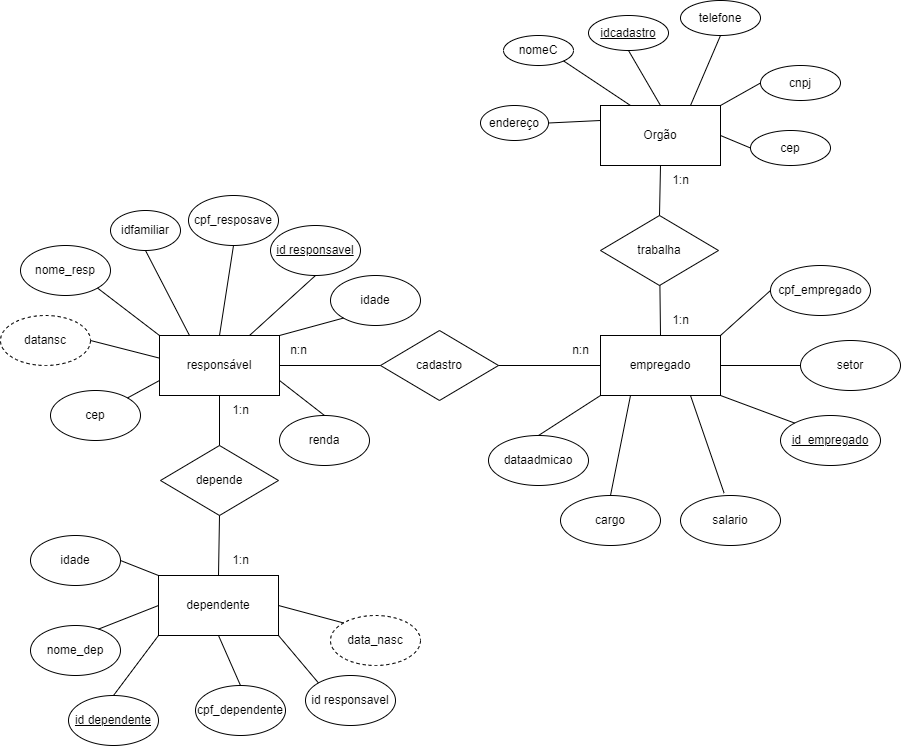

The diagram above was exported from draw.io. Its source (the exported page's mxGraphModel, read from the mxfile embedded in the PNG):
<mxGraphModel dx="1424" dy="884" grid="1" gridSize="10" guides="1" tooltips="1" connect="1" arrows="1" fold="1" page="1" pageScale="1" pageWidth="2339" pageHeight="3300" math="0" shadow="0">
  <root>
    <mxCell id="0" />
    <mxCell id="1" parent="0" />
    <mxCell id="alnANUV4dh7vADVTAcws-23" value="empregado" style="rounded=0;whiteSpace=wrap;html=1;" parent="1" vertex="1">
      <mxGeometry x="1420" y="700" width="120" height="60" as="geometry" />
    </mxCell>
    <mxCell id="alnANUV4dh7vADVTAcws-24" value="cadastro" style="rhombus;whiteSpace=wrap;html=1;" parent="1" vertex="1">
      <mxGeometry x="1200" y="695" width="118" height="70" as="geometry" />
    </mxCell>
    <mxCell id="alnANUV4dh7vADVTAcws-25" value="Orgão" style="rounded=0;whiteSpace=wrap;html=1;" parent="1" vertex="1">
      <mxGeometry x="1420" y="470" width="120" height="60" as="geometry" />
    </mxCell>
    <mxCell id="alnANUV4dh7vADVTAcws-27" value="responsável" style="rounded=0;whiteSpace=wrap;html=1;" parent="1" vertex="1">
      <mxGeometry x="979" y="700" width="120" height="60" as="geometry" />
    </mxCell>
    <mxCell id="alnANUV4dh7vADVTAcws-28" value="dependente" style="rounded=0;whiteSpace=wrap;html=1;" parent="1" vertex="1">
      <mxGeometry x="978" y="940" width="120" height="60" as="geometry" />
    </mxCell>
    <mxCell id="alnANUV4dh7vADVTAcws-30" value="trabalha" style="rhombus;whiteSpace=wrap;html=1;" parent="1" vertex="1">
      <mxGeometry x="1420" y="580" width="118" height="70" as="geometry" />
    </mxCell>
    <mxCell id="alnANUV4dh7vADVTAcws-31" value="" style="endArrow=none;html=1;rounded=0;entryX=0;entryY=0.5;entryDx=0;entryDy=0;exitX=1;exitY=0.5;exitDx=0;exitDy=0;" parent="1" source="alnANUV4dh7vADVTAcws-27" target="alnANUV4dh7vADVTAcws-24" edge="1">
      <mxGeometry width="50" height="50" relative="1" as="geometry">
        <mxPoint x="1130" y="730" as="sourcePoint" />
        <mxPoint x="1540" y="780" as="targetPoint" />
      </mxGeometry>
    </mxCell>
    <mxCell id="alnANUV4dh7vADVTAcws-33" value="depende" style="rhombus;whiteSpace=wrap;html=1;" parent="1" vertex="1">
      <mxGeometry x="980" y="810" width="118" height="70" as="geometry" />
    </mxCell>
    <mxCell id="alnANUV4dh7vADVTAcws-34" value="" style="endArrow=none;html=1;rounded=0;exitX=0.5;exitY=1;exitDx=0;exitDy=0;entryX=0.5;entryY=0;entryDx=0;entryDy=0;" parent="1" source="alnANUV4dh7vADVTAcws-27" target="alnANUV4dh7vADVTAcws-33" edge="1">
      <mxGeometry width="50" height="50" relative="1" as="geometry">
        <mxPoint x="1490" y="830" as="sourcePoint" />
        <mxPoint x="1540" y="780" as="targetPoint" />
      </mxGeometry>
    </mxCell>
    <mxCell id="alnANUV4dh7vADVTAcws-35" value="" style="endArrow=none;html=1;rounded=0;exitX=0.5;exitY=1;exitDx=0;exitDy=0;entryX=0.5;entryY=0;entryDx=0;entryDy=0;" parent="1" source="alnANUV4dh7vADVTAcws-33" target="alnANUV4dh7vADVTAcws-28" edge="1">
      <mxGeometry width="50" height="50" relative="1" as="geometry">
        <mxPoint x="1190" y="720" as="sourcePoint" />
        <mxPoint x="1240" y="670" as="targetPoint" />
      </mxGeometry>
    </mxCell>
    <mxCell id="alnANUV4dh7vADVTAcws-38" value="" style="endArrow=none;html=1;rounded=0;entryX=0.5;entryY=1;entryDx=0;entryDy=0;exitX=0.5;exitY=0;exitDx=0;exitDy=0;" parent="1" source="alnANUV4dh7vADVTAcws-30" target="alnANUV4dh7vADVTAcws-25" edge="1">
      <mxGeometry width="50" height="50" relative="1" as="geometry">
        <mxPoint x="1490" y="630" as="sourcePoint" />
        <mxPoint x="1540" y="780" as="targetPoint" />
      </mxGeometry>
    </mxCell>
    <mxCell id="alnANUV4dh7vADVTAcws-39" value="" style="endArrow=none;html=1;rounded=0;startArrow=none;exitX=0.5;exitY=0;exitDx=0;exitDy=0;" parent="1" source="alnANUV4dh7vADVTAcws-23" target="alnANUV4dh7vADVTAcws-30" edge="1">
      <mxGeometry width="50" height="50" relative="1" as="geometry">
        <mxPoint x="1630" y="680" as="sourcePoint" />
        <mxPoint x="1540" y="780" as="targetPoint" />
      </mxGeometry>
    </mxCell>
    <mxCell id="alnANUV4dh7vADVTAcws-42" value="" style="endArrow=none;html=1;rounded=0;entryX=1;entryY=0.5;entryDx=0;entryDy=0;exitX=0;exitY=0.5;exitDx=0;exitDy=0;" parent="1" source="alnANUV4dh7vADVTAcws-23" target="alnANUV4dh7vADVTAcws-24" edge="1">
      <mxGeometry width="50" height="50" relative="1" as="geometry">
        <mxPoint x="1270" y="930" as="sourcePoint" />
        <mxPoint x="1320" y="880" as="targetPoint" />
      </mxGeometry>
    </mxCell>
    <mxCell id="alnANUV4dh7vADVTAcws-49" value="1:n" style="text;html=1;align=center;verticalAlign=middle;resizable=0;points=[];autosize=1;strokeColor=none;fillColor=none;" parent="1" vertex="1">
      <mxGeometry x="1040" y="760" width="40" height="30" as="geometry" />
    </mxCell>
    <mxCell id="alnANUV4dh7vADVTAcws-50" value="1:n" style="text;html=1;align=center;verticalAlign=middle;resizable=0;points=[];autosize=1;strokeColor=none;fillColor=none;" parent="1" vertex="1">
      <mxGeometry x="1040" y="910" width="40" height="30" as="geometry" />
    </mxCell>
    <mxCell id="alnANUV4dh7vADVTAcws-51" value="n:n" style="text;html=1;align=center;verticalAlign=middle;resizable=0;points=[];autosize=1;strokeColor=none;fillColor=none;" parent="1" vertex="1">
      <mxGeometry x="1098" y="700" width="40" height="30" as="geometry" />
    </mxCell>
    <mxCell id="alnANUV4dh7vADVTAcws-53" value="n:n" style="text;html=1;align=center;verticalAlign=middle;resizable=0;points=[];autosize=1;strokeColor=none;fillColor=none;" parent="1" vertex="1">
      <mxGeometry x="1380" y="700" width="40" height="30" as="geometry" />
    </mxCell>
    <mxCell id="alnANUV4dh7vADVTAcws-54" value="1:n" style="text;html=1;align=center;verticalAlign=middle;resizable=0;points=[];autosize=1;strokeColor=none;fillColor=none;" parent="1" vertex="1">
      <mxGeometry x="1480" y="530" width="40" height="30" as="geometry" />
    </mxCell>
    <mxCell id="alnANUV4dh7vADVTAcws-55" value="1:n" style="text;html=1;align=center;verticalAlign=middle;resizable=0;points=[];autosize=1;strokeColor=none;fillColor=none;" parent="1" vertex="1">
      <mxGeometry x="1480" y="670" width="40" height="30" as="geometry" />
    </mxCell>
    <mxCell id="alnANUV4dh7vADVTAcws-71" value="nomeC" style="ellipse;whiteSpace=wrap;html=1;" parent="1" vertex="1">
      <mxGeometry x="1323" y="400" width="70" height="30" as="geometry" />
    </mxCell>
    <mxCell id="alnANUV4dh7vADVTAcws-72" value="&lt;u&gt;idcadastro&lt;/u&gt;" style="ellipse;whiteSpace=wrap;html=1;" parent="1" vertex="1">
      <mxGeometry x="1408" y="380" width="80" height="35" as="geometry" />
    </mxCell>
    <mxCell id="alnANUV4dh7vADVTAcws-73" value="cpf_empregado" style="ellipse;whiteSpace=wrap;html=1;" parent="1" vertex="1">
      <mxGeometry x="1590" y="630" width="100" height="50" as="geometry" />
    </mxCell>
    <mxCell id="alnANUV4dh7vADVTAcws-74" value="&lt;u&gt;id_empregado&lt;/u&gt;" style="ellipse;whiteSpace=wrap;html=1;" parent="1" vertex="1">
      <mxGeometry x="1600" y="780" width="100" height="50" as="geometry" />
    </mxCell>
    <mxCell id="alnANUV4dh7vADVTAcws-76" value="idfamiliar" style="ellipse;whiteSpace=wrap;html=1;" parent="1" vertex="1">
      <mxGeometry x="930" y="575" width="70" height="40" as="geometry" />
    </mxCell>
    <mxCell id="alnANUV4dh7vADVTAcws-78" value="&lt;u&gt;id responsavel&lt;/u&gt;" style="ellipse;whiteSpace=wrap;html=1;" parent="1" vertex="1">
      <mxGeometry x="1090" y="590" width="90" height="50" as="geometry" />
    </mxCell>
    <mxCell id="alnANUV4dh7vADVTAcws-79" value="id responsavel" style="ellipse;whiteSpace=wrap;html=1;" parent="1" vertex="1">
      <mxGeometry x="1125" y="1040" width="90" height="50" as="geometry" />
    </mxCell>
    <mxCell id="alnANUV4dh7vADVTAcws-80" value="&lt;u&gt;id dependente&lt;/u&gt;" style="ellipse;whiteSpace=wrap;html=1;" parent="1" vertex="1">
      <mxGeometry x="888" y="1060" width="90" height="50" as="geometry" />
    </mxCell>
    <mxCell id="alnANUV4dh7vADVTAcws-81" value="" style="endArrow=none;html=1;rounded=0;entryX=1;entryY=1;entryDx=0;entryDy=0;exitX=0;exitY=0;exitDx=0;exitDy=0;" parent="1" source="alnANUV4dh7vADVTAcws-79" target="alnANUV4dh7vADVTAcws-28" edge="1">
      <mxGeometry width="50" height="50" relative="1" as="geometry">
        <mxPoint x="1270" y="890" as="sourcePoint" />
        <mxPoint x="1320" y="840" as="targetPoint" />
      </mxGeometry>
    </mxCell>
    <mxCell id="alnANUV4dh7vADVTAcws-82" value="" style="endArrow=none;html=1;rounded=0;entryX=0;entryY=1;entryDx=0;entryDy=0;exitX=0.5;exitY=0;exitDx=0;exitDy=0;" parent="1" source="alnANUV4dh7vADVTAcws-80" target="alnANUV4dh7vADVTAcws-28" edge="1">
      <mxGeometry width="50" height="50" relative="1" as="geometry">
        <mxPoint x="1163.39" y="1038.6" as="sourcePoint" />
        <mxPoint x="1108" y="1010" as="targetPoint" />
      </mxGeometry>
    </mxCell>
    <mxCell id="alnANUV4dh7vADVTAcws-83" value="" style="endArrow=none;html=1;rounded=0;entryX=0.75;entryY=0;entryDx=0;entryDy=0;exitX=0.5;exitY=1;exitDx=0;exitDy=0;" parent="1" source="alnANUV4dh7vADVTAcws-78" target="alnANUV4dh7vADVTAcws-27" edge="1">
      <mxGeometry width="50" height="50" relative="1" as="geometry">
        <mxPoint x="1173.39" y="1048.6" as="sourcePoint" />
        <mxPoint x="1118" y="1020" as="targetPoint" />
      </mxGeometry>
    </mxCell>
    <mxCell id="alnANUV4dh7vADVTAcws-84" value="" style="endArrow=none;html=1;rounded=0;entryX=0.5;entryY=1;entryDx=0;entryDy=0;exitX=0.25;exitY=0;exitDx=0;exitDy=0;" parent="1" source="alnANUV4dh7vADVTAcws-27" target="alnANUV4dh7vADVTAcws-76" edge="1">
      <mxGeometry width="50" height="50" relative="1" as="geometry">
        <mxPoint x="1183.39" y="1058.6" as="sourcePoint" />
        <mxPoint x="1128" y="1030" as="targetPoint" />
      </mxGeometry>
    </mxCell>
    <mxCell id="alnANUV4dh7vADVTAcws-85" value="" style="endArrow=none;html=1;rounded=0;entryX=0;entryY=0.5;entryDx=0;entryDy=0;exitX=1;exitY=0;exitDx=0;exitDy=0;" parent="1" source="alnANUV4dh7vADVTAcws-23" target="alnANUV4dh7vADVTAcws-73" edge="1">
      <mxGeometry width="50" height="50" relative="1" as="geometry">
        <mxPoint x="1019" y="710" as="sourcePoint" />
        <mxPoint x="999.7487373415292" y="685.6066017177984" as="targetPoint" />
      </mxGeometry>
    </mxCell>
    <mxCell id="alnANUV4dh7vADVTAcws-86" value="" style="endArrow=none;html=1;rounded=0;entryX=1;entryY=1;entryDx=0;entryDy=0;exitX=0;exitY=0;exitDx=0;exitDy=0;" parent="1" source="alnANUV4dh7vADVTAcws-74" target="alnANUV4dh7vADVTAcws-23" edge="1">
      <mxGeometry width="50" height="50" relative="1" as="geometry">
        <mxPoint x="1550" y="790" as="sourcePoint" />
        <mxPoint x="1009.7487373415292" y="695.6066017177984" as="targetPoint" />
      </mxGeometry>
    </mxCell>
    <mxCell id="alnANUV4dh7vADVTAcws-87" value="" style="endArrow=none;html=1;rounded=0;entryX=1;entryY=1;entryDx=0;entryDy=0;exitX=0.25;exitY=0;exitDx=0;exitDy=0;" parent="1" source="alnANUV4dh7vADVTAcws-25" target="alnANUV4dh7vADVTAcws-71" edge="1">
      <mxGeometry width="50" height="50" relative="1" as="geometry">
        <mxPoint x="1039" y="730" as="sourcePoint" />
        <mxPoint x="1019.7487373415292" y="705.6066017177984" as="targetPoint" />
      </mxGeometry>
    </mxCell>
    <mxCell id="alnANUV4dh7vADVTAcws-88" value="" style="endArrow=none;html=1;rounded=0;entryX=0.5;entryY=1;entryDx=0;entryDy=0;exitX=0.5;exitY=0;exitDx=0;exitDy=0;" parent="1" source="alnANUV4dh7vADVTAcws-25" target="alnANUV4dh7vADVTAcws-72" edge="1">
      <mxGeometry width="50" height="50" relative="1" as="geometry">
        <mxPoint x="1490" y="480" as="sourcePoint" />
        <mxPoint x="1495" y="450" as="targetPoint" />
      </mxGeometry>
    </mxCell>
    <mxCell id="7MRAPJD-XaCKVVZjYJvL-2" value="endereço" style="ellipse;whiteSpace=wrap;html=1;" parent="1" vertex="1">
      <mxGeometry x="1300" y="470" width="68" height="35" as="geometry" />
    </mxCell>
    <mxCell id="IP_8nMENhPK3t1ZxUX1U-1" value="" style="endArrow=none;html=1;rounded=0;startSize=14;endSize=14;sourcePerimeterSpacing=8;targetPerimeterSpacing=8;curved=1;entryX=1;entryY=0.5;entryDx=0;entryDy=0;exitX=0;exitY=0.25;exitDx=0;exitDy=0;" edge="1" parent="1" source="alnANUV4dh7vADVTAcws-25" target="7MRAPJD-XaCKVVZjYJvL-2">
      <mxGeometry width="50" height="50" relative="1" as="geometry">
        <mxPoint x="1480" y="510" as="sourcePoint" />
        <mxPoint x="1530" y="460" as="targetPoint" />
      </mxGeometry>
    </mxCell>
    <mxCell id="IP_8nMENhPK3t1ZxUX1U-3" value="" style="endArrow=none;html=1;rounded=0;startSize=14;endSize=14;sourcePerimeterSpacing=8;targetPerimeterSpacing=8;curved=1;entryX=0.5;entryY=1;entryDx=0;entryDy=0;exitX=0.75;exitY=0;exitDx=0;exitDy=0;" edge="1" parent="1" source="alnANUV4dh7vADVTAcws-25" target="IP_8nMENhPK3t1ZxUX1U-4">
      <mxGeometry width="50" height="50" relative="1" as="geometry">
        <mxPoint x="1530" y="480" as="sourcePoint" />
        <mxPoint x="1605.2512626584708" y="429.14213562373084" as="targetPoint" />
      </mxGeometry>
    </mxCell>
    <mxCell id="IP_8nMENhPK3t1ZxUX1U-4" value="telefone" style="ellipse;whiteSpace=wrap;html=1;" vertex="1" parent="1">
      <mxGeometry x="1500" y="365" width="80" height="35" as="geometry" />
    </mxCell>
    <mxCell id="IP_8nMENhPK3t1ZxUX1U-5" value="cargo" style="ellipse;whiteSpace=wrap;html=1;" vertex="1" parent="1">
      <mxGeometry x="1380" y="860" width="100" height="50" as="geometry" />
    </mxCell>
    <mxCell id="IP_8nMENhPK3t1ZxUX1U-6" value="salario" style="ellipse;whiteSpace=wrap;html=1;" vertex="1" parent="1">
      <mxGeometry x="1500" y="860" width="100" height="50" as="geometry" />
    </mxCell>
    <mxCell id="IP_8nMENhPK3t1ZxUX1U-7" value="setor" style="ellipse;whiteSpace=wrap;html=1;" vertex="1" parent="1">
      <mxGeometry x="1620" y="705" width="100" height="50" as="geometry" />
    </mxCell>
    <mxCell id="IP_8nMENhPK3t1ZxUX1U-8" value="dataadmicao" style="ellipse;whiteSpace=wrap;html=1;" vertex="1" parent="1">
      <mxGeometry x="1308" y="800" width="100" height="50" as="geometry" />
    </mxCell>
    <mxCell id="IP_8nMENhPK3t1ZxUX1U-9" value="" style="endArrow=none;html=1;rounded=0;startSize=14;endSize=14;sourcePerimeterSpacing=8;targetPerimeterSpacing=8;curved=1;entryX=1;entryY=0.5;entryDx=0;entryDy=0;exitX=0;exitY=0.5;exitDx=0;exitDy=0;" edge="1" parent="1" source="IP_8nMENhPK3t1ZxUX1U-7" target="alnANUV4dh7vADVTAcws-23">
      <mxGeometry width="50" height="50" relative="1" as="geometry">
        <mxPoint x="1310" y="800" as="sourcePoint" />
        <mxPoint x="1360" y="750" as="targetPoint" />
      </mxGeometry>
    </mxCell>
    <mxCell id="IP_8nMENhPK3t1ZxUX1U-10" value="" style="endArrow=none;html=1;rounded=0;startSize=14;endSize=14;sourcePerimeterSpacing=8;targetPerimeterSpacing=8;curved=1;entryX=0.75;entryY=1;entryDx=0;entryDy=0;exitX=0.436;exitY=-0.048;exitDx=0;exitDy=0;exitPerimeter=0;" edge="1" parent="1" source="IP_8nMENhPK3t1ZxUX1U-6" target="alnANUV4dh7vADVTAcws-23">
      <mxGeometry width="50" height="50" relative="1" as="geometry">
        <mxPoint x="1630" y="740" as="sourcePoint" />
        <mxPoint x="1550" y="740" as="targetPoint" />
      </mxGeometry>
    </mxCell>
    <mxCell id="IP_8nMENhPK3t1ZxUX1U-11" value="" style="endArrow=none;html=1;rounded=0;startSize=14;endSize=14;sourcePerimeterSpacing=8;targetPerimeterSpacing=8;curved=1;entryX=0.25;entryY=1;entryDx=0;entryDy=0;exitX=0.5;exitY=0;exitDx=0;exitDy=0;" edge="1" parent="1" source="IP_8nMENhPK3t1ZxUX1U-5" target="alnANUV4dh7vADVTAcws-23">
      <mxGeometry width="50" height="50" relative="1" as="geometry">
        <mxPoint x="1553.6" y="867.5999999999999" as="sourcePoint" />
        <mxPoint x="1520" y="770" as="targetPoint" />
      </mxGeometry>
    </mxCell>
    <mxCell id="IP_8nMENhPK3t1ZxUX1U-12" value="" style="endArrow=none;html=1;rounded=0;startSize=14;endSize=14;sourcePerimeterSpacing=8;targetPerimeterSpacing=8;curved=1;entryX=0;entryY=1;entryDx=0;entryDy=0;exitX=0.5;exitY=0;exitDx=0;exitDy=0;" edge="1" parent="1" source="IP_8nMENhPK3t1ZxUX1U-8" target="alnANUV4dh7vADVTAcws-23">
      <mxGeometry width="50" height="50" relative="1" as="geometry">
        <mxPoint x="1440" y="870" as="sourcePoint" />
        <mxPoint x="1490" y="770" as="targetPoint" />
      </mxGeometry>
    </mxCell>
    <mxCell id="IP_8nMENhPK3t1ZxUX1U-18" value="datansc" style="ellipse;whiteSpace=wrap;html=1;dashed=1;" vertex="1" parent="1">
      <mxGeometry x="820" y="680" width="90" height="50" as="geometry" />
    </mxCell>
    <mxCell id="IP_8nMENhPK3t1ZxUX1U-19" value="nome_resp" style="ellipse;whiteSpace=wrap;html=1;" vertex="1" parent="1">
      <mxGeometry x="840" y="610" width="90" height="50" as="geometry" />
    </mxCell>
    <mxCell id="IP_8nMENhPK3t1ZxUX1U-21" value="cpf_resposave" style="ellipse;whiteSpace=wrap;html=1;" vertex="1" parent="1">
      <mxGeometry x="1008" y="560" width="90" height="50" as="geometry" />
    </mxCell>
    <mxCell id="IP_8nMENhPK3t1ZxUX1U-22" value="renda" style="ellipse;whiteSpace=wrap;html=1;" vertex="1" parent="1">
      <mxGeometry x="1099" y="780" width="90" height="50" as="geometry" />
    </mxCell>
    <mxCell id="IP_8nMENhPK3t1ZxUX1U-23" value="cep" style="ellipse;whiteSpace=wrap;html=1;" vertex="1" parent="1">
      <mxGeometry x="870" y="755" width="90" height="50" as="geometry" />
    </mxCell>
    <mxCell id="IP_8nMENhPK3t1ZxUX1U-25" value="" style="endArrow=none;html=1;rounded=0;startSize=14;endSize=14;sourcePerimeterSpacing=8;targetPerimeterSpacing=8;curved=1;entryX=0.5;entryY=1;entryDx=0;entryDy=0;exitX=0.5;exitY=0;exitDx=0;exitDy=0;" edge="1" parent="1" source="alnANUV4dh7vADVTAcws-27" target="IP_8nMENhPK3t1ZxUX1U-21">
      <mxGeometry width="50" height="50" relative="1" as="geometry">
        <mxPoint x="1090" y="770" as="sourcePoint" />
        <mxPoint x="1140" y="720" as="targetPoint" />
      </mxGeometry>
    </mxCell>
    <mxCell id="IP_8nMENhPK3t1ZxUX1U-26" value="" style="endArrow=none;html=1;rounded=0;startSize=14;endSize=14;sourcePerimeterSpacing=8;targetPerimeterSpacing=8;curved=1;entryX=1;entryY=1;entryDx=0;entryDy=0;exitX=0;exitY=0;exitDx=0;exitDy=0;" edge="1" parent="1" source="alnANUV4dh7vADVTAcws-27" target="IP_8nMENhPK3t1ZxUX1U-19">
      <mxGeometry width="50" height="50" relative="1" as="geometry">
        <mxPoint x="1049" y="710" as="sourcePoint" />
        <mxPoint x="1063" y="620" as="targetPoint" />
      </mxGeometry>
    </mxCell>
    <mxCell id="IP_8nMENhPK3t1ZxUX1U-27" value="" style="endArrow=none;html=1;rounded=0;startSize=14;endSize=14;sourcePerimeterSpacing=8;targetPerimeterSpacing=8;curved=1;entryX=1;entryY=0.5;entryDx=0;entryDy=0;exitX=-0.008;exitY=0.373;exitDx=0;exitDy=0;exitPerimeter=0;" edge="1" parent="1" source="alnANUV4dh7vADVTAcws-27" target="IP_8nMENhPK3t1ZxUX1U-18">
      <mxGeometry width="50" height="50" relative="1" as="geometry">
        <mxPoint x="989" y="710" as="sourcePoint" />
        <mxPoint x="926.8198051533946" y="662.6776695296635" as="targetPoint" />
      </mxGeometry>
    </mxCell>
    <mxCell id="IP_8nMENhPK3t1ZxUX1U-28" value="" style="endArrow=none;html=1;rounded=0;startSize=14;endSize=14;sourcePerimeterSpacing=8;targetPerimeterSpacing=8;curved=1;entryX=1;entryY=0;entryDx=0;entryDy=0;exitX=0;exitY=0.75;exitDx=0;exitDy=0;" edge="1" parent="1" source="alnANUV4dh7vADVTAcws-27" target="IP_8nMENhPK3t1ZxUX1U-23">
      <mxGeometry width="50" height="50" relative="1" as="geometry">
        <mxPoint x="970" y="740" as="sourcePoint" />
        <mxPoint x="920" y="715" as="targetPoint" />
      </mxGeometry>
    </mxCell>
    <mxCell id="IP_8nMENhPK3t1ZxUX1U-29" value="" style="endArrow=none;html=1;rounded=0;startSize=14;endSize=14;sourcePerimeterSpacing=8;targetPerimeterSpacing=8;curved=1;entryX=0.5;entryY=0;entryDx=0;entryDy=0;exitX=1;exitY=0.75;exitDx=0;exitDy=0;" edge="1" parent="1" source="alnANUV4dh7vADVTAcws-27" target="IP_8nMENhPK3t1ZxUX1U-22">
      <mxGeometry width="50" height="50" relative="1" as="geometry">
        <mxPoint x="989" y="755" as="sourcePoint" />
        <mxPoint x="956.8198051533946" y="772.3223304703363" as="targetPoint" />
      </mxGeometry>
    </mxCell>
    <mxCell id="IP_8nMENhPK3t1ZxUX1U-30" value="cpf_dependente" style="ellipse;whiteSpace=wrap;html=1;" vertex="1" parent="1">
      <mxGeometry x="1015" y="1050" width="90" height="50" as="geometry" />
    </mxCell>
    <mxCell id="IP_8nMENhPK3t1ZxUX1U-31" value="data_nasc" style="ellipse;whiteSpace=wrap;html=1;dashed=1;" vertex="1" parent="1">
      <mxGeometry x="1150" y="980" width="90" height="50" as="geometry" />
    </mxCell>
    <mxCell id="IP_8nMENhPK3t1ZxUX1U-32" value="nome_dep" style="ellipse;whiteSpace=wrap;html=1;" vertex="1" parent="1">
      <mxGeometry x="850" y="990" width="90" height="50" as="geometry" />
    </mxCell>
    <mxCell id="IP_8nMENhPK3t1ZxUX1U-35" value="" style="endArrow=none;html=1;rounded=0;startSize=14;endSize=14;sourcePerimeterSpacing=8;targetPerimeterSpacing=8;curved=1;exitX=0.756;exitY=0.072;exitDx=0;exitDy=0;exitPerimeter=0;entryX=0;entryY=0.5;entryDx=0;entryDy=0;" edge="1" parent="1" source="IP_8nMENhPK3t1ZxUX1U-32" target="alnANUV4dh7vADVTAcws-28">
      <mxGeometry width="50" height="50" relative="1" as="geometry">
        <mxPoint x="950" y="890" as="sourcePoint" />
        <mxPoint x="1000" y="840" as="targetPoint" />
      </mxGeometry>
    </mxCell>
    <mxCell id="IP_8nMENhPK3t1ZxUX1U-36" value="" style="endArrow=none;html=1;rounded=0;startSize=14;endSize=14;sourcePerimeterSpacing=8;targetPerimeterSpacing=8;curved=1;exitX=0.5;exitY=0;exitDx=0;exitDy=0;entryX=0.5;entryY=1;entryDx=0;entryDy=0;" edge="1" parent="1" source="IP_8nMENhPK3t1ZxUX1U-30" target="alnANUV4dh7vADVTAcws-28">
      <mxGeometry width="50" height="50" relative="1" as="geometry">
        <mxPoint x="928.04" y="1003.5999999999999" as="sourcePoint" />
        <mxPoint x="1050" y="1010" as="targetPoint" />
      </mxGeometry>
    </mxCell>
    <mxCell id="IP_8nMENhPK3t1ZxUX1U-37" value="" style="endArrow=none;html=1;rounded=0;startSize=14;endSize=14;sourcePerimeterSpacing=8;targetPerimeterSpacing=8;curved=1;exitX=0;exitY=0;exitDx=0;exitDy=0;entryX=1;entryY=0.5;entryDx=0;entryDy=0;" edge="1" parent="1" source="IP_8nMENhPK3t1ZxUX1U-31" target="alnANUV4dh7vADVTAcws-28">
      <mxGeometry width="50" height="50" relative="1" as="geometry">
        <mxPoint x="1070" y="1060" as="sourcePoint" />
        <mxPoint x="1048" y="1010" as="targetPoint" />
      </mxGeometry>
    </mxCell>
    <mxCell id="IP_8nMENhPK3t1ZxUX1U-38" value="idade" style="ellipse;whiteSpace=wrap;html=1;" vertex="1" parent="1">
      <mxGeometry x="850" y="900" width="90" height="50" as="geometry" />
    </mxCell>
    <mxCell id="IP_8nMENhPK3t1ZxUX1U-39" value="" style="endArrow=none;html=1;rounded=0;startSize=14;endSize=14;sourcePerimeterSpacing=8;targetPerimeterSpacing=8;curved=1;exitX=0;exitY=0;exitDx=0;exitDy=0;entryX=1;entryY=0.5;entryDx=0;entryDy=0;" edge="1" parent="1" source="alnANUV4dh7vADVTAcws-28" target="IP_8nMENhPK3t1ZxUX1U-38">
      <mxGeometry width="50" height="50" relative="1" as="geometry">
        <mxPoint x="928.04" y="1003.5999999999999" as="sourcePoint" />
        <mxPoint x="988" y="980" as="targetPoint" />
      </mxGeometry>
    </mxCell>
    <mxCell id="IP_8nMENhPK3t1ZxUX1U-40" value="idade" style="ellipse;whiteSpace=wrap;html=1;" vertex="1" parent="1">
      <mxGeometry x="1150" y="640" width="90" height="50" as="geometry" />
    </mxCell>
    <mxCell id="IP_8nMENhPK3t1ZxUX1U-41" value="" style="endArrow=none;html=1;rounded=0;entryX=1;entryY=0;entryDx=0;entryDy=0;exitX=0;exitY=1;exitDx=0;exitDy=0;" edge="1" parent="1" source="IP_8nMENhPK3t1ZxUX1U-40" target="alnANUV4dh7vADVTAcws-27">
      <mxGeometry width="50" height="50" relative="1" as="geometry">
        <mxPoint x="1145" y="650" as="sourcePoint" />
        <mxPoint x="1079" y="710" as="targetPoint" />
      </mxGeometry>
    </mxCell>
    <mxCell id="IP_8nMENhPK3t1ZxUX1U-42" value="cep" style="ellipse;whiteSpace=wrap;html=1;" vertex="1" parent="1">
      <mxGeometry x="1570" y="495" width="80" height="35" as="geometry" />
    </mxCell>
    <mxCell id="IP_8nMENhPK3t1ZxUX1U-43" value="cnpj" style="ellipse;whiteSpace=wrap;html=1;strokeWidth=1;gradientColor=none;" vertex="1" parent="1">
      <mxGeometry x="1580" y="430" width="80" height="35" as="geometry" />
    </mxCell>
    <mxCell id="IP_8nMENhPK3t1ZxUX1U-44" value="" style="endArrow=none;html=1;rounded=0;startSize=14;endSize=14;sourcePerimeterSpacing=8;targetPerimeterSpacing=8;curved=1;entryX=0;entryY=0.5;entryDx=0;entryDy=0;exitX=1;exitY=0;exitDx=0;exitDy=0;" edge="1" parent="1" source="alnANUV4dh7vADVTAcws-25" target="IP_8nMENhPK3t1ZxUX1U-43">
      <mxGeometry width="50" height="50" relative="1" as="geometry">
        <mxPoint x="1490" y="480" as="sourcePoint" />
        <mxPoint x="1540" y="430" as="targetPoint" />
      </mxGeometry>
    </mxCell>
    <mxCell id="IP_8nMENhPK3t1ZxUX1U-45" value="" style="endArrow=none;html=1;rounded=0;startSize=14;endSize=14;sourcePerimeterSpacing=8;targetPerimeterSpacing=8;curved=1;entryX=0;entryY=0.5;entryDx=0;entryDy=0;exitX=1;exitY=0.5;exitDx=0;exitDy=0;" edge="1" parent="1" source="alnANUV4dh7vADVTAcws-25" target="IP_8nMENhPK3t1ZxUX1U-42">
      <mxGeometry width="50" height="50" relative="1" as="geometry">
        <mxPoint x="1550" y="480" as="sourcePoint" />
        <mxPoint x="1590" y="457.5" as="targetPoint" />
      </mxGeometry>
    </mxCell>
  </root>
</mxGraphModel>